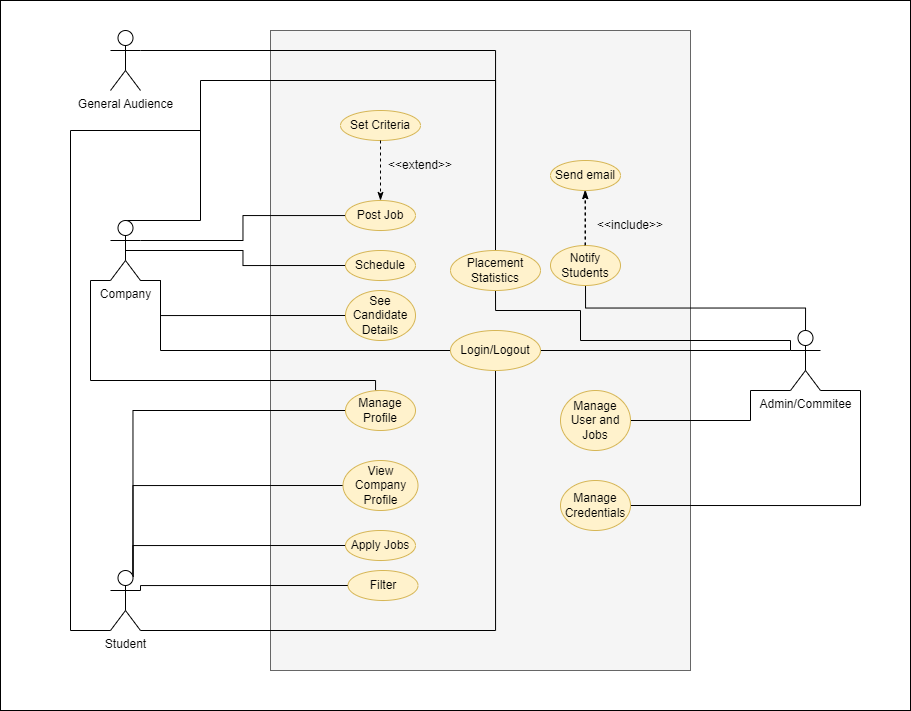

The diagram above was exported from draw.io. Its source (the exported page's mxGraphModel, read from the mxfile embedded in the PNG):
<mxGraphModel dx="2482" dy="936" grid="1" gridSize="10" guides="1" tooltips="1" connect="1" arrows="1" fold="1" page="1" pageScale="1" pageWidth="850" pageHeight="1100" math="0" shadow="0">
  <root>
    <mxCell id="0" />
    <mxCell id="1" parent="0" />
    <mxCell id="F0hsVkSagCZL4grVmFXM-56" value="" style="rounded=0;whiteSpace=wrap;html=1;" vertex="1" parent="1">
      <mxGeometry x="-50" y="30" width="910" height="710" as="geometry" />
    </mxCell>
    <mxCell id="F0hsVkSagCZL4grVmFXM-47" value="" style="rounded=0;whiteSpace=wrap;html=1;fillColor=#f5f5f5;strokeColor=#666666;fontColor=#333333;" vertex="1" parent="1">
      <mxGeometry x="220" y="60" width="420" height="640" as="geometry" />
    </mxCell>
    <mxCell id="F0hsVkSagCZL4grVmFXM-17" style="edgeStyle=orthogonalEdgeStyle;rounded=0;orthogonalLoop=1;jettySize=auto;html=1;exitX=1;exitY=0.3333333333333333;exitDx=0;exitDy=0;exitPerimeter=0;endArrow=none;endFill=0;" edge="1" parent="1" source="F0hsVkSagCZL4grVmFXM-1" target="F0hsVkSagCZL4grVmFXM-4">
      <mxGeometry relative="1" as="geometry" />
    </mxCell>
    <mxCell id="F0hsVkSagCZL4grVmFXM-19" style="edgeStyle=orthogonalEdgeStyle;rounded=0;orthogonalLoop=1;jettySize=auto;html=1;exitX=0.5;exitY=0.5;exitDx=0;exitDy=0;exitPerimeter=0;entryX=0;entryY=0.5;entryDx=0;entryDy=0;endArrow=none;endFill=0;" edge="1" parent="1" source="F0hsVkSagCZL4grVmFXM-1" target="F0hsVkSagCZL4grVmFXM-5">
      <mxGeometry relative="1" as="geometry" />
    </mxCell>
    <mxCell id="F0hsVkSagCZL4grVmFXM-23" style="edgeStyle=orthogonalEdgeStyle;rounded=0;orthogonalLoop=1;jettySize=auto;html=1;exitX=0;exitY=1;exitDx=0;exitDy=0;exitPerimeter=0;entryX=0.5;entryY=0;entryDx=0;entryDy=0;endArrow=none;endFill=0;" edge="1" parent="1" source="F0hsVkSagCZL4grVmFXM-1" target="F0hsVkSagCZL4grVmFXM-6">
      <mxGeometry relative="1" as="geometry">
        <Array as="points">
          <mxPoint x="40" y="310" />
          <mxPoint x="40" y="410" />
          <mxPoint x="325" y="410" />
        </Array>
      </mxGeometry>
    </mxCell>
    <mxCell id="F0hsVkSagCZL4grVmFXM-30" style="edgeStyle=orthogonalEdgeStyle;rounded=0;orthogonalLoop=1;jettySize=auto;html=1;exitX=1;exitY=1;exitDx=0;exitDy=0;exitPerimeter=0;entryX=0;entryY=0.5;entryDx=0;entryDy=0;endArrow=none;endFill=0;" edge="1" parent="1" source="F0hsVkSagCZL4grVmFXM-1" target="F0hsVkSagCZL4grVmFXM-9">
      <mxGeometry relative="1" as="geometry">
        <Array as="points">
          <mxPoint x="110" y="310" />
          <mxPoint x="110" y="345" />
        </Array>
      </mxGeometry>
    </mxCell>
    <mxCell id="F0hsVkSagCZL4grVmFXM-33" style="edgeStyle=orthogonalEdgeStyle;rounded=0;orthogonalLoop=1;jettySize=auto;html=1;exitX=1;exitY=1;exitDx=0;exitDy=0;exitPerimeter=0;entryX=0;entryY=0.5;entryDx=0;entryDy=0;endArrow=none;endFill=0;" edge="1" parent="1" source="F0hsVkSagCZL4grVmFXM-1" target="F0hsVkSagCZL4grVmFXM-14">
      <mxGeometry relative="1" as="geometry">
        <Array as="points">
          <mxPoint x="110" y="310" />
          <mxPoint x="110" y="380" />
        </Array>
      </mxGeometry>
    </mxCell>
    <mxCell id="F0hsVkSagCZL4grVmFXM-53" style="edgeStyle=orthogonalEdgeStyle;rounded=0;orthogonalLoop=1;jettySize=auto;html=1;exitX=0.5;exitY=0;exitDx=0;exitDy=0;exitPerimeter=0;entryX=0.5;entryY=0;entryDx=0;entryDy=0;endArrow=none;endFill=0;" edge="1" parent="1" source="F0hsVkSagCZL4grVmFXM-1" target="F0hsVkSagCZL4grVmFXM-51">
      <mxGeometry relative="1" as="geometry">
        <Array as="points">
          <mxPoint x="150" y="250" />
          <mxPoint x="150" y="110" />
          <mxPoint x="445" y="110" />
        </Array>
      </mxGeometry>
    </mxCell>
    <mxCell id="F0hsVkSagCZL4grVmFXM-1" value="Company" style="shape=umlActor;verticalLabelPosition=bottom;verticalAlign=top;html=1;outlineConnect=0;" vertex="1" parent="1">
      <mxGeometry x="60" y="250" width="30" height="60" as="geometry" />
    </mxCell>
    <mxCell id="F0hsVkSagCZL4grVmFXM-25" style="edgeStyle=orthogonalEdgeStyle;rounded=0;orthogonalLoop=1;jettySize=auto;html=1;exitX=0.75;exitY=0.1;exitDx=0;exitDy=0;exitPerimeter=0;entryX=0;entryY=0.5;entryDx=0;entryDy=0;endArrow=none;endFill=0;" edge="1" parent="1" source="F0hsVkSagCZL4grVmFXM-2" target="F0hsVkSagCZL4grVmFXM-7">
      <mxGeometry relative="1" as="geometry">
        <Array as="points">
          <mxPoint x="83" y="515" />
        </Array>
      </mxGeometry>
    </mxCell>
    <mxCell id="F0hsVkSagCZL4grVmFXM-26" style="edgeStyle=orthogonalEdgeStyle;rounded=0;orthogonalLoop=1;jettySize=auto;html=1;exitX=0.75;exitY=0.1;exitDx=0;exitDy=0;exitPerimeter=0;entryX=0;entryY=0.5;entryDx=0;entryDy=0;endArrow=none;endFill=0;" edge="1" parent="1" source="F0hsVkSagCZL4grVmFXM-2" target="F0hsVkSagCZL4grVmFXM-8">
      <mxGeometry relative="1" as="geometry">
        <Array as="points">
          <mxPoint x="83" y="575" />
        </Array>
      </mxGeometry>
    </mxCell>
    <mxCell id="F0hsVkSagCZL4grVmFXM-31" style="edgeStyle=orthogonalEdgeStyle;rounded=0;orthogonalLoop=1;jettySize=auto;html=1;exitX=1;exitY=1;exitDx=0;exitDy=0;exitPerimeter=0;entryX=0.5;entryY=1;entryDx=0;entryDy=0;endArrow=none;endFill=0;" edge="1" parent="1" source="F0hsVkSagCZL4grVmFXM-2" target="F0hsVkSagCZL4grVmFXM-14">
      <mxGeometry relative="1" as="geometry">
        <Array as="points">
          <mxPoint x="445" y="660" />
        </Array>
      </mxGeometry>
    </mxCell>
    <mxCell id="F0hsVkSagCZL4grVmFXM-40" style="edgeStyle=orthogonalEdgeStyle;rounded=0;orthogonalLoop=1;jettySize=auto;html=1;exitX=0.75;exitY=0.1;exitDx=0;exitDy=0;exitPerimeter=0;entryX=0;entryY=0.5;entryDx=0;entryDy=0;endArrow=none;endFill=0;" edge="1" parent="1" source="F0hsVkSagCZL4grVmFXM-2" target="F0hsVkSagCZL4grVmFXM-6">
      <mxGeometry relative="1" as="geometry">
        <Array as="points">
          <mxPoint x="83" y="440" />
        </Array>
      </mxGeometry>
    </mxCell>
    <mxCell id="F0hsVkSagCZL4grVmFXM-54" style="edgeStyle=orthogonalEdgeStyle;rounded=0;orthogonalLoop=1;jettySize=auto;html=1;exitX=0;exitY=1;exitDx=0;exitDy=0;exitPerimeter=0;endArrow=none;endFill=0;" edge="1" parent="1" source="F0hsVkSagCZL4grVmFXM-2">
      <mxGeometry relative="1" as="geometry">
        <mxPoint x="150" y="160" as="targetPoint" />
        <Array as="points">
          <mxPoint x="20" y="660" />
          <mxPoint x="20" y="160" />
        </Array>
      </mxGeometry>
    </mxCell>
    <mxCell id="F0hsVkSagCZL4grVmFXM-57" style="edgeStyle=orthogonalEdgeStyle;rounded=0;orthogonalLoop=1;jettySize=auto;html=1;exitX=1;exitY=0.3333333333333333;exitDx=0;exitDy=0;exitPerimeter=0;entryX=0;entryY=0.5;entryDx=0;entryDy=0;endArrow=none;endFill=0;" edge="1" parent="1" source="F0hsVkSagCZL4grVmFXM-2" target="F0hsVkSagCZL4grVmFXM-13">
      <mxGeometry relative="1" as="geometry">
        <Array as="points">
          <mxPoint x="90" y="615" />
        </Array>
      </mxGeometry>
    </mxCell>
    <mxCell id="F0hsVkSagCZL4grVmFXM-2" value="Student" style="shape=umlActor;verticalLabelPosition=bottom;verticalAlign=top;html=1;outlineConnect=0;" vertex="1" parent="1">
      <mxGeometry x="60" y="600" width="30" height="60" as="geometry" />
    </mxCell>
    <mxCell id="F0hsVkSagCZL4grVmFXM-32" style="edgeStyle=orthogonalEdgeStyle;rounded=0;orthogonalLoop=1;jettySize=auto;html=1;exitX=0;exitY=0.3333333333333333;exitDx=0;exitDy=0;exitPerimeter=0;entryX=1;entryY=0.5;entryDx=0;entryDy=0;endArrow=none;endFill=0;" edge="1" parent="1" source="F0hsVkSagCZL4grVmFXM-3" target="F0hsVkSagCZL4grVmFXM-14">
      <mxGeometry relative="1" as="geometry" />
    </mxCell>
    <mxCell id="F0hsVkSagCZL4grVmFXM-34" style="edgeStyle=orthogonalEdgeStyle;rounded=0;orthogonalLoop=1;jettySize=auto;html=1;exitX=0.5;exitY=0;exitDx=0;exitDy=0;exitPerimeter=0;entryX=0.5;entryY=1;entryDx=0;entryDy=0;endArrow=none;endFill=0;" edge="1" parent="1" source="F0hsVkSagCZL4grVmFXM-3" target="F0hsVkSagCZL4grVmFXM-10">
      <mxGeometry relative="1" as="geometry" />
    </mxCell>
    <mxCell id="F0hsVkSagCZL4grVmFXM-48" style="edgeStyle=orthogonalEdgeStyle;rounded=0;orthogonalLoop=1;jettySize=auto;html=1;exitX=0;exitY=1;exitDx=0;exitDy=0;exitPerimeter=0;entryX=1;entryY=0.5;entryDx=0;entryDy=0;endArrow=none;endFill=0;" edge="1" parent="1" source="F0hsVkSagCZL4grVmFXM-3" target="F0hsVkSagCZL4grVmFXM-12">
      <mxGeometry relative="1" as="geometry">
        <Array as="points">
          <mxPoint x="700" y="420" />
          <mxPoint x="700" y="450" />
        </Array>
      </mxGeometry>
    </mxCell>
    <mxCell id="F0hsVkSagCZL4grVmFXM-3" value="Admin/Commitee" style="shape=umlActor;verticalLabelPosition=bottom;verticalAlign=top;html=1;outlineConnect=0;" vertex="1" parent="1">
      <mxGeometry x="740" y="360" width="30" height="60" as="geometry" />
    </mxCell>
    <mxCell id="F0hsVkSagCZL4grVmFXM-4" value="Post Job" style="ellipse;whiteSpace=wrap;html=1;fillColor=#fff2cc;strokeColor=#d6b656;" vertex="1" parent="1">
      <mxGeometry x="295" y="230" width="70" height="30" as="geometry" />
    </mxCell>
    <mxCell id="F0hsVkSagCZL4grVmFXM-5" value="Schedule" style="ellipse;whiteSpace=wrap;html=1;fillColor=#fff2cc;strokeColor=#d6b656;" vertex="1" parent="1">
      <mxGeometry x="295" y="280" width="70" height="30" as="geometry" />
    </mxCell>
    <mxCell id="F0hsVkSagCZL4grVmFXM-6" value="Manage&lt;br&gt;Profile" style="ellipse;whiteSpace=wrap;html=1;fillColor=#fff2cc;strokeColor=#d6b656;" vertex="1" parent="1">
      <mxGeometry x="295" y="420" width="70" height="40" as="geometry" />
    </mxCell>
    <mxCell id="F0hsVkSagCZL4grVmFXM-7" value="View Company Profile" style="ellipse;whiteSpace=wrap;html=1;fillColor=#fff2cc;strokeColor=#d6b656;" vertex="1" parent="1">
      <mxGeometry x="292.5" y="490" width="75" height="50" as="geometry" />
    </mxCell>
    <mxCell id="F0hsVkSagCZL4grVmFXM-8" value="Apply Jobs" style="ellipse;whiteSpace=wrap;html=1;fillColor=#fff2cc;strokeColor=#d6b656;" vertex="1" parent="1">
      <mxGeometry x="295" y="560" width="70" height="30" as="geometry" />
    </mxCell>
    <mxCell id="F0hsVkSagCZL4grVmFXM-9" value="See Candidate Details" style="ellipse;whiteSpace=wrap;html=1;fillColor=#fff2cc;strokeColor=#d6b656;" vertex="1" parent="1">
      <mxGeometry x="295" y="320" width="70" height="50" as="geometry" />
    </mxCell>
    <mxCell id="F0hsVkSagCZL4grVmFXM-35" style="edgeStyle=orthogonalEdgeStyle;rounded=0;orthogonalLoop=1;jettySize=auto;html=1;exitX=0.5;exitY=0;exitDx=0;exitDy=0;entryX=0.5;entryY=1;entryDx=0;entryDy=0;endArrow=classicThin;endFill=1;dashed=1;" edge="1" parent="1" source="F0hsVkSagCZL4grVmFXM-10" target="F0hsVkSagCZL4grVmFXM-11">
      <mxGeometry relative="1" as="geometry" />
    </mxCell>
    <mxCell id="F0hsVkSagCZL4grVmFXM-10" value="Notify Students" style="ellipse;whiteSpace=wrap;html=1;fillColor=#fff2cc;strokeColor=#d6b656;" vertex="1" parent="1">
      <mxGeometry x="500" y="275" width="70" height="40" as="geometry" />
    </mxCell>
    <mxCell id="F0hsVkSagCZL4grVmFXM-11" value="Send email" style="ellipse;whiteSpace=wrap;html=1;fillColor=#fff2cc;strokeColor=#d6b656;" vertex="1" parent="1">
      <mxGeometry x="500" y="190" width="70" height="30" as="geometry" />
    </mxCell>
    <mxCell id="F0hsVkSagCZL4grVmFXM-12" value="Manage User and Jobs" style="ellipse;whiteSpace=wrap;html=1;fillColor=#fff2cc;strokeColor=#d6b656;" vertex="1" parent="1">
      <mxGeometry x="510" y="420" width="70" height="60" as="geometry" />
    </mxCell>
    <mxCell id="F0hsVkSagCZL4grVmFXM-13" value="Filter" style="ellipse;whiteSpace=wrap;html=1;fillColor=#fff2cc;strokeColor=#d6b656;" vertex="1" parent="1">
      <mxGeometry x="297.5" y="600" width="70" height="30" as="geometry" />
    </mxCell>
    <mxCell id="F0hsVkSagCZL4grVmFXM-14" value="Login/Logout" style="ellipse;whiteSpace=wrap;html=1;fillColor=#fff2cc;strokeColor=#d6b656;" vertex="1" parent="1">
      <mxGeometry x="400" y="360" width="90" height="40" as="geometry" />
    </mxCell>
    <mxCell id="F0hsVkSagCZL4grVmFXM-49" style="edgeStyle=orthogonalEdgeStyle;rounded=0;orthogonalLoop=1;jettySize=auto;html=1;exitX=1;exitY=0.5;exitDx=0;exitDy=0;entryX=1;entryY=1;entryDx=0;entryDy=0;entryPerimeter=0;endArrow=none;endFill=0;" edge="1" parent="1" source="F0hsVkSagCZL4grVmFXM-16" target="F0hsVkSagCZL4grVmFXM-3">
      <mxGeometry relative="1" as="geometry">
        <Array as="points">
          <mxPoint x="810" y="535" />
          <mxPoint x="810" y="420" />
        </Array>
      </mxGeometry>
    </mxCell>
    <mxCell id="F0hsVkSagCZL4grVmFXM-16" value="Manage Credentials" style="ellipse;whiteSpace=wrap;html=1;fillColor=#fff2cc;strokeColor=#d6b656;" vertex="1" parent="1">
      <mxGeometry x="510" y="510" width="70" height="50" as="geometry" />
    </mxCell>
    <mxCell id="F0hsVkSagCZL4grVmFXM-36" value="&amp;lt;&amp;lt;include&amp;gt;&amp;gt;" style="text;html=1;strokeColor=none;fillColor=none;align=center;verticalAlign=middle;whiteSpace=wrap;rounded=0;" vertex="1" parent="1">
      <mxGeometry x="550" y="240" width="60" height="30" as="geometry" />
    </mxCell>
    <mxCell id="F0hsVkSagCZL4grVmFXM-42" value="Set Criteria" style="ellipse;whiteSpace=wrap;html=1;fillColor=#fff2cc;strokeColor=#d6b656;" vertex="1" parent="1">
      <mxGeometry x="290" y="140" width="80" height="30" as="geometry" />
    </mxCell>
    <mxCell id="F0hsVkSagCZL4grVmFXM-43" style="edgeStyle=orthogonalEdgeStyle;rounded=0;orthogonalLoop=1;jettySize=auto;html=1;exitX=0.5;exitY=0;exitDx=0;exitDy=0;entryX=0.5;entryY=1;entryDx=0;entryDy=0;endArrow=classicThin;endFill=1;dashed=1;" edge="1" parent="1">
      <mxGeometry relative="1" as="geometry">
        <mxPoint x="534.5" y="275" as="sourcePoint" />
        <mxPoint x="534.5" y="220" as="targetPoint" />
      </mxGeometry>
    </mxCell>
    <mxCell id="F0hsVkSagCZL4grVmFXM-45" value="&amp;lt;&amp;lt;extend&amp;gt;&amp;gt;" style="text;html=1;strokeColor=none;fillColor=none;align=center;verticalAlign=middle;whiteSpace=wrap;rounded=0;" vertex="1" parent="1">
      <mxGeometry x="340" y="180" width="60" height="30" as="geometry" />
    </mxCell>
    <mxCell id="F0hsVkSagCZL4grVmFXM-46" style="edgeStyle=orthogonalEdgeStyle;rounded=0;orthogonalLoop=1;jettySize=auto;html=1;entryX=0.5;entryY=0;entryDx=0;entryDy=0;endArrow=classicThin;endFill=1;dashed=1;exitX=0.5;exitY=1;exitDx=0;exitDy=0;" edge="1" parent="1" source="F0hsVkSagCZL4grVmFXM-42" target="F0hsVkSagCZL4grVmFXM-4">
      <mxGeometry relative="1" as="geometry">
        <mxPoint x="330" y="230" as="sourcePoint" />
        <mxPoint x="330" y="175" as="targetPoint" />
      </mxGeometry>
    </mxCell>
    <mxCell id="F0hsVkSagCZL4grVmFXM-52" style="edgeStyle=orthogonalEdgeStyle;rounded=0;orthogonalLoop=1;jettySize=auto;html=1;exitX=1;exitY=0.3333333333333333;exitDx=0;exitDy=0;exitPerimeter=0;entryX=0.5;entryY=0;entryDx=0;entryDy=0;endArrow=none;endFill=0;" edge="1" parent="1" source="F0hsVkSagCZL4grVmFXM-50" target="F0hsVkSagCZL4grVmFXM-51">
      <mxGeometry relative="1" as="geometry" />
    </mxCell>
    <mxCell id="F0hsVkSagCZL4grVmFXM-50" value="General Audience" style="shape=umlActor;verticalLabelPosition=bottom;verticalAlign=top;html=1;outlineConnect=0;" vertex="1" parent="1">
      <mxGeometry x="60" y="60" width="30" height="60" as="geometry" />
    </mxCell>
    <mxCell id="F0hsVkSagCZL4grVmFXM-55" style="edgeStyle=orthogonalEdgeStyle;rounded=0;orthogonalLoop=1;jettySize=auto;html=1;exitX=0.5;exitY=1;exitDx=0;exitDy=0;entryX=0;entryY=0.3333333333333333;entryDx=0;entryDy=0;entryPerimeter=0;endArrow=none;endFill=0;" edge="1" parent="1" source="F0hsVkSagCZL4grVmFXM-51" target="F0hsVkSagCZL4grVmFXM-3">
      <mxGeometry relative="1" as="geometry">
        <Array as="points">
          <mxPoint x="445" y="340" />
          <mxPoint x="530" y="340" />
          <mxPoint x="530" y="370" />
          <mxPoint x="740" y="370" />
        </Array>
      </mxGeometry>
    </mxCell>
    <mxCell id="F0hsVkSagCZL4grVmFXM-51" value="Placement Statistics" style="ellipse;whiteSpace=wrap;html=1;fillColor=#fff2cc;strokeColor=#d6b656;" vertex="1" parent="1">
      <mxGeometry x="400" y="280" width="90" height="40" as="geometry" />
    </mxCell>
  </root>
</mxGraphModel>